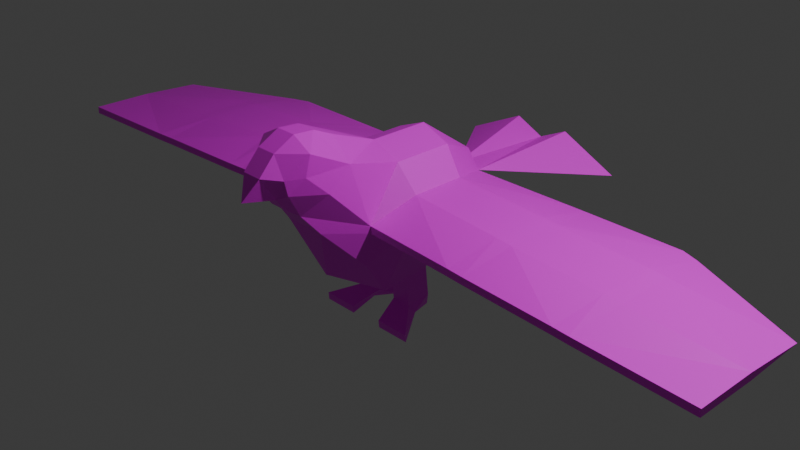 # Source: Bird.blend  (saved by Blender 4.2.66; exported with 4.5.12 LTS)
import bpy
from mathutils import Matrix  # noqa: F401  (used for matrix-valued properties, if any)

bpy.ops.wm.read_factory_settings(use_empty=True)
scene = bpy.context.scene
scene.name = 'Scene'

# ---- collections
col_collection = bpy.data.collections.new('Collection'); scene.collection.children.link(col_collection)

# ---- images (referenced by path relative to the original .blend; pixels are not part of the script)
import os
ASSET_DIR = os.environ.get("B2B_ASSET_DIR", "")  # directory of the original .blend (textures are referenced by path, not embedded)
HERE = os.path.dirname(os.path.abspath(__file__))  # packed textures are extracted next to this script under _unpacked/

def load_image(name, relpath, width, height, colorspace="sRGB"):
    """Load a texture the original file referenced (path relative to the .blend, or extracted next to this script)."""
    p = next((c for c in (os.path.join(HERE, relpath), os.path.join(ASSET_DIR, relpath)) if relpath and os.path.exists(c)), "")
    if p:
        img = bpy.data.images.load(p, check_existing=True)
        img.name = name
    else:  # same state as the original file: an image datablock whose file is absent (Cycles renders it pink)
        img = bpy.data.images.new(name, width, height)
        img.source = "FILE"
        img.filepath = "//" + (relpath or name)
    img.colorspace_settings.name = colorspace
    return img
img_bird = load_image('Bird', 'Bird.png', 1024, 1024, 'sRGB')

# ---- materials (node trees are filled in below, after node groups)
mat_x = bpy.data.materials.new('マテリアル')

# ---- material node trees
mat_x.use_nodes = True; mat_x.node_tree.nodes.clear()
_N = mat_x.node_tree.nodes; _L = mat_x.node_tree.links
n0 = _N.new('ShaderNodeBsdfPrincipled'); n0.name = 'プリンシプルBSDF'; n0.location = (10, 300)
n1 = _N.new('ShaderNodeOutputMaterial'); n1.name = 'マテリアル出力'; n1.location = (300, 300)
n2 = _N.new('ShaderNodeTexImage'); n2.name = '画像テクスチャ'; n2.location = (-280, 280)
n2.image = img_bird
_L.new(n0.outputs[0], n1.inputs[0])
_L.new(n2.outputs[0], n0.inputs[0])
n1.is_active_output = True

# ---- world
world_world = bpy.data.worlds.new('World'); scene.world = world_world
world_world.use_nodes = True; world_world.node_tree.nodes.clear()
_N = world_world.node_tree.nodes; _L = world_world.node_tree.links
n0 = _N.new('ShaderNodeOutputWorld'); n0.name = 'World Output'; n0.location = (300, 300)
n1 = _N.new('ShaderNodeBackground'); n1.name = 'Background'; n1.location = (10, 300)
n1.inputs[0].default_value = (0.05088, 0.05088, 0.05088, 1.0)
_L.new(n1.outputs[0], n0.inputs[0])
n0.is_active_output = True
world_world.color = (0.05088, 0.05088, 0.05088)
world_world.sun_shadow_jitter_overblur = 0.0

# ---- cameras
cam_camera = bpy.data.cameras.new('Camera')
cam_camera.clip_end = 100.0
cam_camera.ortho_scale = 7.314

# ---- lights
light_light = bpy.data.lights.new('Light', 'POINT')
light_light.energy = 1000.0
light_light.shadow_soft_size = 0.1

# ---- meshes
me_x = bpy.data.meshes.new('立方体')
me_x.from_pydata([(-0.3757, -0.7868, -0.1032), (-0.3333, -0.9233, 0.9786), (-0.1429, 1.0, 0.2847), (0.0, 1.0, 0.4926), (0.3757, -0.7868, -0.1032), (0.3333, -0.9233, 0.9786), (0.1429, 1.0, 0.2847), (-0.4276, -0.7682, 0.2555), (-0.4276, -0.7682, 0.3333), (4.153, -0.3333, 0.2555), (0.4276, -0.7682, 0.3333), (0.4276, -0.7682, 0.2555), (0.158, -1.376, 0.5395), (-0.3333, -1.376, 1.206), (0.3333, -1.376, 1.206), (-0.158, -1.376, 0.5395), (0.2311, -1.21, 0.333), (-0.2311, -1.21, 0.333), (0.3333, 0.05756, -0.4413), (-0.3333, -0.2182, -0.4715), (-4.153, -0.3333, 0.2555), (-4.153, 0.3333, 0.2944), (-0.3333, 0.05756, -0.4413), (-0.3333, -0.494, -0.5016), (-0.3333, -0.3333, 0.825), (-0.3333, 0.3333, 0.825), (0.3333, -0.494, -0.5016), (0.3333, 0.3333, 0.825), (0.3333, -0.3333, 0.825), (0.5821, 0.3333, 0.2555), (0.5821, -0.3333, 0.2555), (0.5476, 0.2969, 0.5434), (0.5476, -0.2969, 0.5434), (-0.5821, -0.3333, 0.2555), (-0.5821, 0.3333, 0.2555), (-0.5476, -0.2969, 0.5434), (-0.5476, 0.2969, 0.5434), (0.09323, -1.505, 0.6274), (-0.09323, -1.505, 0.6274), (-4.153, -1.0, 0.2555), (-4.153, -1.0, 0.3333), (4.153, 0.3333, 0.2944), (0.1111, 0.05756, -0.4413), (4.153, -1.0, 0.3333), (4.153, -1.0, 0.2555), (4.153, -0.3333, 0.3333), (-4.153, -0.3333, 0.3333), (-1.0, 2.184, 0.1333), (1.0, 2.184, 0.1333), (0.3333, 2.184, 0.3724), (0.3333, 2.184, 0.4502), (-0.3333, 2.184, 0.3724), (-0.3333, 2.184, 0.4502), (0.0, 1.0, -0.05232), (0.0, -0.9728, -0.2769), (0.1111, -0.9233, 1.206), (-0.1111, -0.9233, 1.206), (-0.1111, -0.2182, -0.4715), (-0.1111, 0.05756, -0.4413), (0.0, 0.3333, -0.4112), (0.0, -0.494, -0.5016), (0.0, 0.3333, 0.9577), (0.0, -0.3333, 0.9577), (0.1111, -1.602, 1.206), (-0.1111, -1.602, 1.206), (0.0, 2.184, 0.2944), (0.3333, -0.2182, -0.4715), (0.1111, -1.15, 1.309), (0.1111, -1.376, 1.326), (-0.1111, -1.15, 1.309), (-0.1111, -1.376, 1.326), (0.3434, -1.182, 0.7617), (-0.3434, -1.182, 0.7617), (0.2386, -1.602, 0.9839), (0.2386, -1.565, 0.8248), (-0.2386, -1.602, 0.9839), (-0.2386, -1.565, 0.8248), (0.1111, -1.773, 1.016), (0.1111, -1.602, 0.7617), (-0.1111, -1.773, 1.016), (-0.1111, -1.602, 0.7617), (0.3155, -1.419, 0.9839), (-0.3155, -1.419, 0.9839), (0.0, -1.902, 0.7871), (0.1111, -0.2182, -0.4715), (-0.1111, -0.1819, -0.804), (-0.3333, -0.1819, -0.804), (0.1111, 0.09392, -0.7738), (0.1111, -0.1819, -0.804), (-0.1111, 0.09392, -0.7738), (0.3333, -0.1819, -0.804), (0.3333, 0.09392, -0.7738), (-0.3333, 0.09392, -0.7738), (-0.1638, -0.202, -0.8873), (-0.3731, -0.1275, -0.8873), (0.0713, 0.05777, -0.9202), (0.1638, -0.202, -0.8873), (-0.0713, 0.05777, -0.9202), (0.3731, -0.1275, -0.8873), (0.2806, 0.1323, -0.9202), (-0.2806, 0.1323, -0.9202), (-0.1961, -0.474, -0.9179), (-0.5884, -0.474, -0.9179), (0.5884, -0.474, -0.9179), (0.1961, -0.474, -0.9179), (-0.1961, -0.4649, -1.001), (-0.5884, -0.4649, -1.001), (0.5884, -0.4649, -1.001), (0.1961, -0.4649, -1.001), (2.963, -0.3333, 0.2555), (2.782, -0.3333, 0.2555), (1.604, 0.3333, 0.2555), (1.787, 0.3333, 0.2555), (-2.963, -0.3333, 0.2555), (-2.782, -0.3333, 0.2555), (-2.962, 0.3333, 0.2595), (-2.782, 0.3333, 0.2555), (-1.604, -0.3333, 0.2555), (-1.787, -0.3333, 0.2555), (-1.787, 0.3333, 0.2555), (-1.604, 0.3333, 0.2555), (1.763, -0.3103, 0.4663), (1.582, -0.3078, 0.4805), (2.952, -0.3224, 0.3963), (2.771, -0.32, 0.4104), (2.771, 0.32, 0.4104), (2.951, 0.3224, 0.3923), (1.582, 0.3078, 0.4805), (1.763, 0.3103, 0.4663), (2.731, -0.9153, 0.3333), (2.911, -0.9302, 0.3333), (1.502, -0.838, 0.3333), (1.683, -0.853, 0.3333), (1.683, -0.853, 0.2555), (1.502, -0.838, 0.2555), (2.911, -0.9302, 0.2555), (2.731, -0.9153, 0.2555), (1.787, -0.3333, 0.2555), (1.604, -0.3333, 0.2555), (1.558, 1.0, 0.2944), (1.374, 1.0, 0.2936), (2.859, 0.9323, 0.2944), (2.667, 1.0, 0.2944), (2.782, 0.3333, 0.2555), (2.962, 0.3333, 0.2595), (-1.558, 1.0, 0.2944), (-1.374, 1.0, 0.2936), (-2.859, 0.9323, 0.2944), (-2.667, 1.0, 0.2944), (-2.771, 0.32, 0.4104), (-2.951, 0.3224, 0.3923), (-1.582, 0.3078, 0.4805), (-1.763, 0.3103, 0.4663), (-1.502, -0.838, 0.2555), (-1.683, -0.853, 0.2555), (-2.731, -0.9153, 0.2555), (-2.911, -0.9302, 0.2555), (-1.683, -0.853, 0.3333), (-1.502, -0.838, 0.3333), (-2.911, -0.9302, 0.3333), (-2.731, -0.9153, 0.3333), (-1.763, -0.3103, 0.4663), (-1.582, -0.3078, 0.4805), (-2.952, -0.3224, 0.3963), (-2.771, -0.32, 0.4104)], [], [(25, 2, 36), (28, 10, 32), (14, 67, 68), (0, 17, 7), (17, 8, 7), (30, 11, 4), (113, 21, 115), (2, 47, 51), (22, 34, 2), (35, 158, 8), (2, 52, 47), (6, 49, 48), (26, 30, 4), (10, 16, 11), (4, 11, 16), (54, 17, 0), (62, 1, 56), (5, 55, 67), (26, 54, 60), (70, 13, 64), (6, 59, 53), (84, 26, 60), (56, 67, 55), (69, 68, 67), (3, 25, 61), (25, 62, 61), (159, 39, 156), (152, 164, 161), (0, 7, 33), (141, 126, 41), (11, 131, 10), (6, 29, 18), (66, 30, 26), (12, 38, 15), (6, 27, 31), (27, 32, 31), (8, 24, 35), (24, 36, 35), (64, 13, 75), (15, 38, 76), (81, 14, 73), (45, 44, 9), (33, 22, 19), (40, 20, 39), (20, 46, 21), (23, 33, 19), (41, 45, 9), (18, 87, 42), (126, 45, 41), (35, 151, 162), (59, 42, 58), (119, 148, 145), (128, 142, 139), (150, 147, 21), (49, 50, 48), (47, 52, 51), (65, 50, 49), (6, 48, 50), (6, 50, 65), (2, 51, 65), (29, 140, 111), (6, 65, 49), (6, 2, 65), (2, 65, 52), (51, 52, 65), (37, 12, 74), (73, 14, 63), (63, 79, 77), (61, 28, 27), (3, 61, 27), (57, 23, 19), (57, 84, 60), (2, 59, 22), (14, 68, 63), (70, 63, 68), (23, 54, 0), (62, 5, 28), (62, 56, 55), (4, 16, 54), (54, 16, 17), (12, 17, 16), (23, 0, 33), (53, 2, 6), (33, 120, 34), (128, 124, 125), (5, 14, 81), (72, 15, 76), (56, 1, 69), (1, 13, 69), (69, 13, 70), (1, 72, 82), (1, 82, 13), (72, 76, 82), (14, 5, 67), (74, 71, 81), (12, 71, 74), (71, 5, 81), (2, 3, 6), (78, 38, 37), (77, 79, 83), (37, 74, 78), (73, 78, 74), (74, 81, 73), (13, 82, 75), (82, 76, 75), (38, 80, 76), (80, 75, 76), (31, 140, 6), (132, 136, 129), (22, 59, 58), (112, 110, 137), (10, 71, 12), (10, 5, 71), (15, 72, 8), (72, 1, 8), (42, 57, 58), (18, 30, 66), (30, 111, 138), (79, 80, 83), (78, 77, 83), (80, 78, 83), (112, 142, 143), (144, 141, 41), (121, 129, 124), (32, 127, 31), (137, 136, 133), (109, 44, 135), (30, 134, 11), (130, 44, 43), (130, 45, 123), (32, 131, 122), (152, 148, 149), (34, 146, 2), (7, 158, 153), (150, 46, 163), (109, 41, 9), (161, 160, 157), (159, 46, 40), (147, 115, 21), (36, 146, 151), (157, 155, 154), (33, 153, 117), (118, 155, 114), (113, 39, 20), (59, 18, 42), (22, 86, 19), (119, 114, 116), (87, 99, 95), (92, 94, 86), (19, 85, 57), (84, 90, 66), (66, 91, 18), (58, 92, 22), (42, 88, 84), (57, 89, 58), (97, 94, 100), (99, 96, 95), (91, 98, 99), (88, 95, 96), (89, 100, 92), (94, 105, 106), (85, 97, 89), (96, 104, 88), (104, 107, 103), (102, 105, 101), (94, 102, 86), (98, 103, 107), (90, 104, 103), (86, 101, 85), (93, 101, 105), (98, 108, 96), (77, 73, 63), (79, 64, 75), (119, 117, 118), (144, 110, 143), (112, 138, 111), (145, 120, 119), (139, 127, 128), (115, 114, 113), (141, 125, 126), (139, 111, 140), (141, 143, 142), (132, 122, 131), (130, 124, 129), (133, 138, 137), (135, 110, 109), (133, 131, 134), (135, 129, 136), (121, 127, 122), (123, 125, 124), (147, 116, 115), (161, 151, 152), (163, 149, 150), (157, 162, 161), (159, 164, 163), (145, 151, 146), (147, 149, 148), (154, 117, 153), (156, 114, 155), (154, 158, 157), (156, 160, 159), (25, 3, 2), (28, 5, 10), (17, 15, 8), (113, 20, 21), (35, 162, 158), (10, 12, 16), (62, 24, 1), (26, 4, 54), (6, 18, 59), (84, 66, 26), (56, 69, 67), (69, 70, 68), (25, 24, 62), (159, 40, 39), (152, 149, 164), (11, 134, 131), (12, 37, 38), (6, 3, 27), (27, 28, 32), (8, 1, 24), (24, 25, 36), (45, 43, 44), (33, 34, 22), (40, 46, 20), (18, 91, 87), (126, 123, 45), (35, 36, 151), (119, 116, 148), (128, 125, 142), (29, 6, 140), (63, 64, 79), (61, 62, 28), (57, 60, 23), (2, 53, 59), (70, 64, 63), (23, 60, 54), (62, 55, 5), (12, 15, 17), (33, 117, 120), (128, 121, 124), (78, 80, 38), (73, 77, 78), (80, 79, 75), (31, 127, 140), (132, 133, 136), (112, 143, 110), (42, 84, 57), (18, 29, 30), (30, 29, 111), (112, 139, 142), (121, 132, 129), (32, 122, 127), (137, 110, 136), (109, 9, 44), (30, 138, 134), (130, 135, 44), (130, 43, 45), (32, 10, 131), (152, 145, 148), (34, 120, 146), (7, 8, 158), (150, 21, 46), (109, 144, 41), (161, 164, 160), (159, 163, 46), (36, 2, 146), (157, 160, 155), (33, 7, 153), (118, 154, 155), (113, 156, 39), (22, 92, 86), (119, 118, 114), (87, 91, 99), (92, 100, 94), (19, 86, 85), (84, 88, 90), (66, 90, 91), (58, 89, 92), (42, 87, 88), (57, 85, 89), (97, 93, 94), (99, 98, 96), (91, 90, 98), (88, 87, 95), (89, 97, 100), (94, 93, 105), (85, 93, 97), (96, 108, 104), (104, 108, 107), (102, 106, 105), (94, 106, 102), (98, 90, 103), (90, 88, 104), (86, 102, 101), (93, 85, 101), (98, 107, 108), (119, 120, 117), (144, 109, 110), (112, 137, 138), (145, 146, 120), (139, 140, 127), (115, 116, 114), (141, 142, 125), (139, 112, 111), (141, 144, 143), (132, 121, 122), (130, 123, 124), (133, 134, 138), (135, 136, 110), (133, 132, 131), (135, 130, 129), (121, 128, 127), (123, 126, 125), (147, 148, 116), (161, 162, 151), (163, 164, 149), (157, 158, 162), (159, 160, 164), (145, 152, 151), (147, 150, 149), (154, 118, 117), (156, 113, 114), (154, 153, 158), (156, 155, 160)])
_uv = me_x.uv_layers.new(name='UVマップ')
_uv.uv.foreach_set('vector', [0.5441, 0.6994, 0.5993, 0.6895, 0.5542, 0.7198, 0.5109, 0.6314, 0.4974, 0.5873, 0.5253, 0.6113, 0.911, 0.3293, 0.911, 0.2861, 0.9333, 0.3053, 0.8874, 0.7343, 0.9023, 0.6909, 0.9125, 0.7283, 0.713, 0.3979, 0.6747, 0.4217, 0.6709, 0.4155, 0.8708, 0.5637, 0.8874, 0.5865, 0.8708, 0.6012, 0.2693, 0.8151, 0.2697, 0.815, 0.2697, 0.8153, 0.6968, 0.6105, 0.7076, 0.9448, 0.6968, 0.9388, 0.874, 0.7851, 0.9129, 0.8142, 0.8753, 0.8621, 0.2792, 0.6564, 0.2642, 0.809, 0.162, 0.7106, 0.6968, 0.6105, 0.712, 0.9033, 0.7076, 0.9448, 0.7199, 0.9874, 0.7199, 0.6561, 0.7215, 0.6341, 0.961, 0.6034, 0.961, 0.6531, 0.9381, 0.6234, 0.7955, 0.3839, 0.7519, 0.3852, 0.7953, 0.3769, 0.8153, 0.6296, 0.8327, 0.6434, 0.8153, 0.6678, 0.8559, 0.7211, 0.9023, 0.6909, 0.8874, 0.7343, 0.7605, 0.477, 0.7282, 0.4372, 0.7422, 0.4349, 0.8447, 0.09548, 0.866, 0.1307, 0.8447, 0.1547, 0.8394, 0.7563, 0.8559, 0.7211, 0.8559, 0.7558, 0.7413, 0.4237, 0.7379, 0.4238, 0.7405, 0.4207, 0.9224, 0.6118, 0.9224, 0.5522, 0.938, 0.5958, 0.85, 0.7705, 0.8394, 0.7563, 0.8559, 0.7558, 0.7422, 0.4349, 0.7459, 0.4262, 0.7499, 0.432, 0.7418, 0.4275, 0.7441, 0.4229, 0.7459, 0.4262, 0.5877, 0.678, 0.5441, 0.6994, 0.5396, 0.6742, 0.7456, 0.5566, 0.7605, 0.477, 0.7827, 0.5445, 0.2694, 0.8146, 0.2697, 0.8149, 0.2694, 0.8147, 0.2753, 0.8121, 0.2698, 0.8145, 0.2705, 0.8094, 0.8874, 0.7343, 0.9125, 0.7283, 0.9211, 0.763, 0.435, 0.4003, 0.4351, 0.3998, 0.4354, 0.4, 0.5512, 0.304, 0.4409, 0.394, 0.5432, 0.2955, 0.821, 0.5327, 0.8526, 0.5699, 0.821, 0.6063, 0.9701, 0.5573, 0.9539, 0.6019, 0.9539, 0.5522, 0.743, 0.4021, 0.7355, 0.4108, 0.7297, 0.4078, 0.6009, 0.668, 0.5493, 0.6518, 0.56, 0.6322, 0.5493, 0.6518, 0.5253, 0.6113, 0.56, 0.6322, 0.4974, 0.7631, 0.5081, 0.7221, 0.5221, 0.74, 0.5081, 0.7221, 0.5542, 0.7198, 0.5221, 0.74, 0.7405, 0.4207, 0.7379, 0.4238, 0.7376, 0.4191, 0.7297, 0.4078, 0.7355, 0.4108, 0.7358, 0.4169, 0.8835, 0.1145, 0.8662, 0.1383, 0.8662, 0.09548, 0.4354, 0.3999, 0.4355, 0.3999, 0.4354, 0.4, 0.9211, 0.763, 0.874, 0.7851, 0.8736, 0.7701, 0.2697, 0.8149, 0.2697, 0.815, 0.2697, 0.8149, 0.2697, 0.815, 0.2697, 0.815, 0.2697, 0.815, 0.8723, 0.7563, 0.9211, 0.763, 0.8736, 0.7701, 0.4354, 0.4, 0.4354, 0.3999, 0.4354, 0.4, 0.5097, 0.8875, 0.5371, 0.8583, 0.5573, 0.8844, 0.4351, 0.3998, 0.4354, 0.3999, 0.4354, 0.4, 0.2792, 0.6564, 0.2776, 0.8109, 0.2706, 0.8074, 0.8558, 0.8009, 0.8498, 0.7853, 0.8619, 0.7853, 0.2676, 0.8205, 0.2703, 0.8155, 0.2764, 0.8214, 0.4299, 0.3971, 0.4349, 0.4005, 0.4287, 0.4064, 0.2701, 0.8149, 0.2701, 0.8153, 0.2697, 0.815, 0.7199, 0.6561, 0.7322, 0.6586, 0.7215, 0.6341, 0.7076, 0.9448, 0.712, 0.9033, 0.6968, 0.9388, 0.7308, 0.5662, 0.7322, 0.6586, 0.7199, 0.6561, 0.7199, 0.9874, 0.7215, 0.6341, 0.7322, 0.6586, 0.7199, 0.9874, 0.7322, 0.6586, 0.7308, 0.5662, 0.6968, 0.6105, 0.6968, 0.9388, 0.7044, 0.9049, 0.4873, 0.5171, 0.4257, 0.4093, 0.4384, 0.4077, 0.7199, 0.9874, 0.7308, 0.5662, 0.7199, 0.6561, 0.6811, 0.1876, 0.6628, 0.1854, 0.6811, 0.1109, 0.6968, 0.6105, 0.7044, 0.9049, 0.712, 0.9033, 0.6968, 0.9388, 0.712, 0.9033, 0.7044, 0.9049, 0.8071, 0.3044, 0.8218, 0.2881, 0.8218, 0.3336, 0.676, 0.2885, 0.6572, 0.327, 0.6428, 0.2885, 0.7429, 0.42, 0.74, 0.4182, 0.7419, 0.4176, 0.5396, 0.6742, 0.5109, 0.6314, 0.5493, 0.6518, 0.5877, 0.678, 0.5396, 0.6742, 0.5493, 0.6518, 0.8617, 0.7705, 0.8723, 0.7563, 0.8736, 0.7701, 0.8617, 0.7705, 0.85, 0.7705, 0.8559, 0.7558, 0.8753, 0.8621, 0.8558, 0.8009, 0.874, 0.7851, 0.9433, 0.3294, 0.9433, 0.3621, 0.911, 0.3547, 0.7413, 0.4237, 0.7429, 0.42, 0.7441, 0.4229, 0.8723, 0.7563, 0.8559, 0.7211, 0.8874, 0.7343, 0.8221, 0.3003, 0.8611, 0.2218, 0.8685, 0.3003, 0.7605, 0.477, 0.7422, 0.4349, 0.7499, 0.432, 0.9855, 0.6165, 0.9611, 0.6459, 0.9611, 0.6034, 0.7145, 0.3365, 0.7519, 0.3852, 0.713, 0.3979, 0.9329, 0.2218, 0.9133, 0.2794, 0.8974, 0.2218, 0.8723, 0.7563, 0.8874, 0.7343, 0.9211, 0.763, 0.8558, 0.8375, 0.8753, 0.8621, 0.8363, 0.8621, 0.1231, 0.8216, 0.2667, 0.8228, 0.2178, 0.9321, 0.4299, 0.3971, 0.4353, 0.3995, 0.4349, 0.3998, 0.8118, 0.2879, 0.7829, 0.229, 0.8118, 0.2237, 0.7253, 0.4221, 0.7297, 0.4078, 0.7358, 0.4169, 0.7422, 0.4349, 0.7282, 0.4372, 0.7418, 0.4275, 0.7282, 0.4372, 0.7379, 0.4238, 0.7418, 0.4275, 0.7418, 0.4275, 0.7379, 0.4238, 0.7413, 0.4237, 0.7282, 0.4372, 0.7253, 0.4221, 0.7352, 0.4213, 0.7282, 0.4372, 0.7352, 0.4213, 0.7379, 0.4238, 0.7253, 0.4221, 0.7358, 0.4169, 0.7352, 0.4213, 0.8687, 0.3363, 0.9108, 0.2861, 0.9108, 0.3453, 0.7829, 0.3401, 0.7829, 0.2881, 0.807, 0.3227, 0.8221, 0.3005, 0.8644, 0.3158, 0.8221, 0.346, 0.8972, 0.2529, 0.8687, 0.286, 0.8687, 0.2218, 0.5993, 0.6895, 0.5877, 0.678, 0.6009, 0.668, 0.7415, 0.4131, 0.7355, 0.4108, 0.7407, 0.4093, 0.2105, 0.9528, 0.2324, 0.9528, 0.2215, 0.9655, 0.6987, 0.2438, 0.6987, 0.2765, 0.6866, 0.2617, 0.6866, 0.2437, 0.6866, 0.2105, 0.698, 0.2258, 0.8654, 0.1593, 0.8447, 0.1806, 0.8447, 0.1549, 0.7379, 0.4238, 0.7352, 0.4213, 0.7376, 0.4191, 0.7352, 0.4213, 0.7358, 0.4169, 0.7376, 0.4191, 0.7355, 0.4108, 0.7375, 0.4146, 0.7358, 0.4169, 0.7375, 0.4146, 0.7376, 0.4191, 0.7358, 0.4169, 0.3173, 0.3262, 0.4257, 0.4093, 0.3173, 0.5128, 0.4396, 0.3955, 0.4358, 0.3996, 0.4358, 0.3995, 0.874, 0.7851, 0.8558, 0.8009, 0.8619, 0.7853, 0.4376, 0.4055, 0.4359, 0.4001, 0.4406, 0.4005, 0.6428, 0.1203, 0.6818, 0.1876, 0.6428, 0.2103, 0.6428, 0.2105, 0.6864, 0.2855, 0.6428, 0.2883, 0.7297, 0.4078, 0.7253, 0.4221, 0.6747, 0.4217, 0.7253, 0.4221, 0.7282, 0.4372, 0.6747, 0.4217, 0.8498, 0.7853, 0.8617, 0.7705, 0.8619, 0.7853, 0.9538, 0.5522, 0.9538, 0.6034, 0.9381, 0.5586, 0.582, 0.4066, 0.4384, 0.4077, 0.4426, 0.4008, 0.2324, 0.9528, 0.2322, 0.9799, 0.2215, 0.9655, 0.2107, 0.9799, 0.2105, 0.9528, 0.2215, 0.9655, 0.2322, 0.9799, 0.2107, 0.9799, 0.2215, 0.9655, 0.4376, 0.4055, 0.4349, 0.4005, 0.4355, 0.4005, 0.4355, 0.4003, 0.435, 0.4003, 0.4354, 0.4, 0.4347, 0.3944, 0.4358, 0.3995, 0.4353, 0.3995, 0.426, 0.2414, 0.4275, 0.396, 0.3173, 0.3262, 0.4406, 0.4005, 0.4358, 0.3996, 0.44, 0.3959, 0.4358, 0.4001, 0.4355, 0.3999, 0.4357, 0.3997, 0.582, 0.4066, 0.4416, 0.3947, 0.5512, 0.304, 0.4357, 0.3996, 0.4355, 0.3999, 0.4355, 0.3999, 0.4357, 0.3996, 0.4354, 0.3999, 0.4353, 0.3996, 0.426, 0.2414, 0.4409, 0.394, 0.4345, 0.3924, 0.2753, 0.8121, 0.2703, 0.8155, 0.2702, 0.8148, 0.2178, 0.9321, 0.2795, 0.8244, 0.3878, 0.9279, 0.154, 0.719, 0.2642, 0.809, 0.2635, 0.8097, 0.2701, 0.8149, 0.2697, 0.815, 0.2698, 0.8146, 0.4358, 0.4001, 0.4354, 0.4, 0.4354, 0.4, 0.2705, 0.8094, 0.2694, 0.8145, 0.2655, 0.8105, 0.2694, 0.8146, 0.2697, 0.815, 0.2697, 0.8149, 0.2701, 0.8153, 0.2697, 0.8153, 0.2697, 0.815, 0.3878, 0.7413, 0.2795, 0.8244, 0.2776, 0.8109, 0.2655, 0.8105, 0.2693, 0.8146, 0.2652, 0.8109, 0.1231, 0.8216, 0.2635, 0.8097, 0.2625, 0.8158, 0.2645, 0.8155, 0.2693, 0.8146, 0.2692, 0.8151, 0.2693, 0.8151, 0.2697, 0.8149, 0.2697, 0.815, 0.8558, 0.8009, 0.8376, 0.7851, 0.8498, 0.7853, 0.6613, 0.8832, 0.6357, 0.8468, 0.6624, 0.8204, 0.2676, 0.8205, 0.2692, 0.8151, 0.2696, 0.8155, 0.5371, 0.8583, 0.5427, 0.8671, 0.5383, 0.8585, 0.6425, 0.8556, 0.6363, 0.8481, 0.6357, 0.8468, 0.6624, 0.8204, 0.6324, 0.8499, 0.6134, 0.8212, 0.5566, 0.8263, 0.5271, 0.8544, 0.5097, 0.8261, 0.5097, 0.8261, 0.5349, 0.8611, 0.5097, 0.8875, 0.6134, 0.8841, 0.6425, 0.8556, 0.6613, 0.8832, 0.5573, 0.8844, 0.533, 0.8516, 0.5566, 0.8263, 0.6134, 0.8212, 0.6389, 0.8567, 0.6134, 0.8841, 0.6394, 0.8571, 0.6363, 0.8481, 0.6482, 0.8648, 0.5427, 0.8671, 0.531, 0.8475, 0.5383, 0.8585, 0.5349, 0.8611, 0.5295, 0.8505, 0.5427, 0.8671, 0.533, 0.8516, 0.5383, 0.8585, 0.531, 0.8475, 0.6389, 0.8567, 0.6482, 0.8648, 0.6425, 0.8556, 0.6363, 0.8481, 0.6251, 0.8377, 0.6261, 0.8378, 0.6324, 0.8499, 0.6394, 0.8571, 0.6389, 0.8567, 0.531, 0.8475, 0.5231, 0.84, 0.533, 0.8516, 0.5231, 0.84, 0.5138, 0.8308, 0.5105, 0.8249, 0.6266, 0.8377, 0.6251, 0.8377, 0.6208, 0.8325, 0.6363, 0.8481, 0.6266, 0.8377, 0.6357, 0.8468, 0.5295, 0.8505, 0.5105, 0.8249, 0.5138, 0.8308, 0.5271, 0.8544, 0.5231, 0.84, 0.5105, 0.8249, 0.6357, 0.8468, 0.6208, 0.8325, 0.6324, 0.8499, 0.6308, 0.8458, 0.6208, 0.8325, 0.6251, 0.8377, 0.5295, 0.8505, 0.5211, 0.8398, 0.531, 0.8475, 0.8837, 0.09548, 0.909, 0.1072, 0.8837, 0.1285, 0.74, 0.4182, 0.7405, 0.4207, 0.7376, 0.4191, 0.2676, 0.8205, 0.2625, 0.8158, 0.2645, 0.8155, 0.4355, 0.4003, 0.4359, 0.4001, 0.4355, 0.4005, 0.4376, 0.4055, 0.4426, 0.4008, 0.4384, 0.4077, 0.2764, 0.8214, 0.2667, 0.8228, 0.2676, 0.8205, 0.4287, 0.4064, 0.4275, 0.396, 0.4299, 0.3971, 0.2697, 0.8153, 0.2692, 0.8151, 0.2693, 0.8151, 0.435, 0.4003, 0.4349, 0.3998, 0.4351, 0.3998, 0.4287, 0.4064, 0.4384, 0.4077, 0.4257, 0.4093, 0.435, 0.4003, 0.4355, 0.4005, 0.4349, 0.4005, 0.4396, 0.3955, 0.4345, 0.3924, 0.4409, 0.394, 0.4357, 0.3996, 0.4353, 0.3995, 0.4358, 0.3995, 0.44, 0.3959, 0.4426, 0.4008, 0.4406, 0.4005, 0.4357, 0.3997, 0.4359, 0.4001, 0.4358, 0.4001, 0.44, 0.3959, 0.4409, 0.394, 0.4416, 0.3947, 0.4357, 0.3997, 0.4358, 0.3995, 0.4358, 0.3996, 0.4347, 0.3944, 0.4275, 0.396, 0.4345, 0.3924, 0.4353, 0.3996, 0.4349, 0.3998, 0.4353, 0.3995, 0.2701, 0.8153, 0.2696, 0.8155, 0.2697, 0.8153, 0.2705, 0.8094, 0.2776, 0.8109, 0.2753, 0.8121, 0.2698, 0.8146, 0.2702, 0.8148, 0.2701, 0.8149, 0.2655, 0.8105, 0.2706, 0.8074, 0.2705, 0.8094, 0.2694, 0.8146, 0.2698, 0.8145, 0.2698, 0.8146, 0.2764, 0.8214, 0.2776, 0.8109, 0.2795, 0.8244, 0.2701, 0.8153, 0.2702, 0.8148, 0.2703, 0.8155, 0.2652, 0.8109, 0.2625, 0.8158, 0.2635, 0.8097, 0.2694, 0.8147, 0.2692, 0.8151, 0.2693, 0.8146, 0.2652, 0.8109, 0.2642, 0.809, 0.2655, 0.8105, 0.2694, 0.8147, 0.2694, 0.8145, 0.2694, 0.8146, 0.5441, 0.6994, 0.5877, 0.678, 0.5993, 0.6895, 0.8445, 0.1813, 0.774, 0.146, 0.8445, 0.09548, 0.713, 0.3979, 0.7297, 0.4078, 0.6747, 0.4217, 0.2693, 0.8151, 0.2697, 0.815, 0.2697, 0.815, 0.2792, 0.6564, 0.2706, 0.8074, 0.2642, 0.809, 0.682, 0.2103, 0.682, 0.1203, 0.7006, 0.1506, 0.7605, 0.477, 0.7232, 0.4857, 0.7282, 0.4372, 0.9652, 0.676, 0.9611, 0.6459, 0.9888, 0.6459, 0.8527, 0.6063, 0.8527, 0.5327, 0.8726, 0.5502, 0.85, 0.7705, 0.8381, 0.7701, 0.8394, 0.7563, 0.7422, 0.4349, 0.7418, 0.4275, 0.7459, 0.4262, 0.7418, 0.4275, 0.7413, 0.4237, 0.7441, 0.4229, 0.7456, 0.5566, 0.7232, 0.4857, 0.7605, 0.477, 0.2694, 0.8146, 0.2697, 0.8149, 0.2697, 0.8149, 0.2753, 0.8121, 0.2702, 0.8148, 0.2698, 0.8145, 0.5512, 0.304, 0.4416, 0.3947, 0.4409, 0.394, 0.743, 0.4021, 0.7407, 0.4093, 0.7355, 0.4108, 0.6009, 0.668, 0.5877, 0.678, 0.5493, 0.6518, 0.5493, 0.6518, 0.5109, 0.6314, 0.5253, 0.6113, 0.6747, 0.4217, 0.7282, 0.4372, 0.7232, 0.4857, 0.5081, 0.7221, 0.5441, 0.6994, 0.5542, 0.7198, 0.4354, 0.3999, 0.4355, 0.3999, 0.4355, 0.3999, 0.9211, 0.763, 0.9129, 0.8142, 0.874, 0.7851, 0.2697, 0.8149, 0.2697, 0.815, 0.2697, 0.815, 0.5097, 0.8875, 0.5349, 0.8611, 0.5371, 0.8583, 0.4351, 0.3998, 0.4353, 0.3996, 0.4354, 0.3999, 0.2792, 0.6564, 0.3878, 0.7413, 0.2776, 0.8109, 0.2676, 0.8205, 0.2696, 0.8155, 0.2703, 0.8155, 0.4299, 0.3971, 0.4349, 0.3998, 0.4349, 0.4005, 0.4873, 0.5171, 0.3173, 0.5128, 0.4257, 0.4093, 0.7429, 0.42, 0.7405, 0.4207, 0.74, 0.4182, 0.7827, 0.5445, 0.7605, 0.477, 0.7955, 0.4615, 0.8617, 0.7705, 0.8559, 0.7558, 0.8723, 0.7563, 0.8753, 0.8621, 0.8558, 0.8375, 0.8558, 0.8009, 0.7413, 0.4237, 0.7405, 0.4207, 0.7429, 0.42, 0.8723, 0.7563, 0.8559, 0.7558, 0.8559, 0.7211, 0.7397, 0.208, 0.7007, 0.1335, 0.7397, 0.1203, 0.743, 0.4021, 0.7297, 0.4078, 0.713, 0.3979, 0.1231, 0.8216, 0.2625, 0.8158, 0.2667, 0.8228, 0.4299, 0.3971, 0.4347, 0.3944, 0.4353, 0.3995, 0.7415, 0.4131, 0.7375, 0.4146, 0.7355, 0.4108, 0.8938, 0.1716, 0.8662, 0.1671, 0.8938, 0.1385, 0.7375, 0.4146, 0.74, 0.4182, 0.7376, 0.4191, 0.3173, 0.3262, 0.4275, 0.396, 0.4257, 0.4093, 0.4396, 0.3955, 0.44, 0.3959, 0.4358, 0.3996, 0.4376, 0.4055, 0.4355, 0.4005, 0.4359, 0.4001, 0.8498, 0.7853, 0.85, 0.7705, 0.8617, 0.7705, 0.7984, 0.6296, 0.8152, 0.6749, 0.7745, 0.6749, 0.582, 0.4066, 0.4873, 0.5171, 0.4384, 0.4077, 0.4376, 0.4055, 0.4287, 0.4064, 0.4349, 0.4005, 0.4347, 0.3944, 0.4396, 0.3955, 0.4358, 0.3995, 0.426, 0.2414, 0.4345, 0.3924, 0.4275, 0.396, 0.4406, 0.4005, 0.4359, 0.4001, 0.4358, 0.3996, 0.4358, 0.4001, 0.4354, 0.4, 0.4355, 0.3999, 0.582, 0.4066, 0.4426, 0.4008, 0.4416, 0.3947, 0.4357, 0.3996, 0.4357, 0.3997, 0.4355, 0.3999, 0.4357, 0.3996, 0.4355, 0.3999, 0.4354, 0.3999, 0.426, 0.2414, 0.5432, 0.2955, 0.4409, 0.394, 0.2753, 0.8121, 0.2764, 0.8214, 0.2703, 0.8155, 0.2178, 0.9321, 0.2667, 0.8228, 0.2795, 0.8244, 0.154, 0.719, 0.162, 0.7106, 0.2642, 0.809, 0.2701, 0.8149, 0.2697, 0.815, 0.2697, 0.815, 0.4358, 0.4001, 0.4355, 0.4003, 0.4354, 0.4, 0.2705, 0.8094, 0.2698, 0.8145, 0.2694, 0.8145, 0.2694, 0.8146, 0.2698, 0.8146, 0.2697, 0.815, 0.3878, 0.7413, 0.3878, 0.9279, 0.2795, 0.8244, 0.2655, 0.8105, 0.2694, 0.8145, 0.2693, 0.8146, 0.1231, 0.8216, 0.154, 0.719, 0.2635, 0.8097, 0.2645, 0.8155, 0.2652, 0.8109, 0.2693, 0.8146, 0.2693, 0.8151, 0.2694, 0.8147, 0.2697, 0.8149, 0.6613, 0.8832, 0.6425, 0.8556, 0.6357, 0.8468, 0.2676, 0.8205, 0.2645, 0.8155, 0.2692, 0.8151, 0.5371, 0.8583, 0.5349, 0.8611, 0.5427, 0.8671, 0.6425, 0.8556, 0.6482, 0.8648, 0.6363, 0.8481, 0.6624, 0.8204, 0.6357, 0.8468, 0.6324, 0.8499, 0.5566, 0.8263, 0.533, 0.8516, 0.5271, 0.8544, 0.5097, 0.8261, 0.5271, 0.8544, 0.5349, 0.8611, 0.6134, 0.8841, 0.6389, 0.8567, 0.6425, 0.8556, 0.5573, 0.8844, 0.5371, 0.8583, 0.533, 0.8516, 0.6134, 0.8212, 0.6324, 0.8499, 0.6389, 0.8567, 0.6394, 0.8571, 0.6308, 0.8458, 0.6363, 0.8481, 0.5427, 0.8671, 0.5295, 0.8505, 0.531, 0.8475, 0.5349, 0.8611, 0.5271, 0.8544, 0.5295, 0.8505, 0.533, 0.8516, 0.5371, 0.8583, 0.5383, 0.8585, 0.6389, 0.8567, 0.6394, 0.8571, 0.6482, 0.8648, 0.6363, 0.8481, 0.6308, 0.8458, 0.6251, 0.8377, 0.6324, 0.8499, 0.6308, 0.8458, 0.6394, 0.8571, 0.531, 0.8475, 0.5211, 0.8398, 0.5231, 0.84, 0.5231, 0.84, 0.5211, 0.8398, 0.5138, 0.8308, 0.6266, 0.8377, 0.6261, 0.8378, 0.6251, 0.8377, 0.6363, 0.8481, 0.6261, 0.8378, 0.6266, 0.8377, 0.5295, 0.8505, 0.5271, 0.8544, 0.5105, 0.8249, 0.5271, 0.8544, 0.533, 0.8516, 0.5231, 0.84, 0.6357, 0.8468, 0.6266, 0.8377, 0.6208, 0.8325, 0.6308, 0.8458, 0.6324, 0.8499, 0.6208, 0.8325, 0.5295, 0.8505, 0.5138, 0.8308, 0.5211, 0.8398, 0.2676, 0.8205, 0.2667, 0.8228, 0.2625, 0.8158, 0.4355, 0.4003, 0.4358, 0.4001, 0.4359, 0.4001, 0.4376, 0.4055, 0.4406, 0.4005, 0.4426, 0.4008, 0.2764, 0.8214, 0.2795, 0.8244, 0.2667, 0.8228, 0.4287, 0.4064, 0.4257, 0.4093, 0.4275, 0.396, 0.2697, 0.8153, 0.2696, 0.8155, 0.2692, 0.8151, 0.435, 0.4003, 0.4349, 0.4005, 0.4349, 0.3998, 0.4287, 0.4064, 0.4376, 0.4055, 0.4384, 0.4077, 0.435, 0.4003, 0.4355, 0.4003, 0.4355, 0.4005, 0.4396, 0.3955, 0.4347, 0.3944, 0.4345, 0.3924, 0.4357, 0.3996, 0.4353, 0.3996, 0.4353, 0.3995, 0.44, 0.3959, 0.4416, 0.3947, 0.4426, 0.4008, 0.4357, 0.3997, 0.4358, 0.3996, 0.4359, 0.4001, 0.44, 0.3959, 0.4396, 0.3955, 0.4409, 0.394, 0.4357, 0.3997, 0.4357, 0.3996, 0.4358, 0.3995, 0.4347, 0.3944, 0.4299, 0.3971, 0.4275, 0.396, 0.4353, 0.3996, 0.4351, 0.3998, 0.4349, 0.3998, 0.2701, 0.8153, 0.2703, 0.8155, 0.2696, 0.8155, 0.2705, 0.8094, 0.2706, 0.8074, 0.2776, 0.8109, 0.2698, 0.8146, 0.2698, 0.8145, 0.2702, 0.8148, 0.2655, 0.8105, 0.2642, 0.809, 0.2706, 0.8074, 0.2694, 0.8146, 0.2694, 0.8145, 0.2698, 0.8145, 0.2764, 0.8214, 0.2753, 0.8121, 0.2776, 0.8109, 0.2701, 0.8153, 0.2701, 0.8149, 0.2702, 0.8148, 0.2652, 0.8109, 0.2645, 0.8155, 0.2625, 0.8158, 0.2694, 0.8147, 0.2693, 0.8151, 0.2692, 0.8151, 0.2652, 0.8109, 0.2635, 0.8097, 0.2642, 0.809, 0.2694, 0.8147, 0.2693, 0.8146, 0.2694, 0.8145])
me_x.materials.append(mat_x)
me_x.use_mirror_x = True
me_x.update()
arm_x = bpy.data.armatures.new('アーマチュア')  # bones are not reproduced

# ---- objects
ob_light = bpy.data.objects.new('Light', light_light)
ob_camera = bpy.data.objects.new('Camera', cam_camera)
ob_x = bpy.data.objects.new('立方体', me_x)
ob_x_1 = bpy.data.objects.new('アーマチュア', arm_x)

# ---- transforms, parenting, visibility, modifiers, constraints
ob_light.location = (4.076, 1.005, 5.904)
ob_light.rotation_euler = (0.6503, 0.05522, 1.866)
ob_light.lock_rotations_4d = False
ob_light.empty_display_type = 'ARROWS'
ob_light.color = (0.0, 0.0, 0.0, 0.0)
ob_light.lineart.crease_threshold = 0.0
ob_camera.location = (7.359, -6.926, 4.958)
ob_camera.rotation_euler = (1.109, 0.0, 0.8149)
ob_camera.lock_rotations_4d = False
ob_camera.empty_display_type = 'ARROWS'
ob_camera.color = (0.0, 0.0, 0.0, 0.0)
ob_camera.display_type = 'WIRE'
ob_camera.lineart.crease_threshold = 0.0
ob_x.parent = ob_x_1
ob_x.location = (0.0, 0.0, 0.0)
ob_x.use_mesh_mirror_x = True
_vg = ob_x.vertex_groups.new(name='ボーン')
for _i, _w in zip([0, 1, 4, 5, 7, 8, 10, 11, 12, 13, 14, 15, 16, 17, 18, 19, 22, 23, 24, 25, 26, 27, 28, 29, 30, 31, 32, 33, 34, 35, 37, 38, 42, 53, 54, 55, 56, 57, 58, 59, 60, 61, 62, 63, 64, 66, 67, 68, 69, 70, 71, 72, 73, 74, 75, 76, 77, 78, 79, 80, 81, 82, 83, 84, 85, 86, 87, 88, 89, 90, 91, 92, 93, 94, 95, 96, 97, 98, 99, 100, 101, 102, 103, 104, 105, 106, 107, 108, 117, 118, 131, 132, 133, 134, 137, 138, 153, 154, 157, 158], [0.8169, 0.9719, 0.8268, 0.9797, 0.8068, 0.7874, 0.8034, 0.8283, 0.9856, 0.9962, 0.9979, 0.9854, 0.9414, 0.9334, 0.3733, 0.418, 0.3079, 0.6275, 0.7861, 0.09029, 0.6283, 0.09111, 0.7791, 0.05922, 0.7313, 0.000834, 0.2376, 0.7215, 0.05835, 0.2446, 0.9931, 0.9925, 0.3011, 0.04296, 0.8433, 0.9888, 0.9861, 0.3778, 0.2807, 0.1941, 0.6401, 0.121, 0.883, 0.9995, 0.9992, 0.4361, 0.9958, 0.9984, 0.9948, 0.9979, 0.9846, 0.9778, 0.9991, 0.9978, 0.998, 0.9964, 0.9994, 0.9977, 0.9991, 0.9971, 0.9973, 0.9947, 0.9989, 0.3821, 0.3544, 0.3584, 0.3508, 0.3645, 0.3308, 0.3769, 0.3649, 0.3358, 0.3532, 0.3545, 0.358, 0.3669, 0.3378, 0.3718, 0.3624, 0.3391, 0.3548, 0.3567, 0.3728, 0.3709, 0.3548, 0.3564, 0.3727, 0.3707, 0.07406, 0.02306, 0.0921, 0.04361, 0.04472, 0.09982, 0.01981, 0.0713, 0.1113, 0.05992, 0.058, 0.1071]): _vg.add([_i], _w, 'REPLACE')
_vg = ob_x.vertex_groups.new(name='ボーン.001')
for _i, _w in zip([0, 2, 3, 4, 6, 18, 19, 22, 23, 24, 25, 26, 27, 28, 29, 31, 33, 34, 36, 42, 47, 49, 50, 51, 52, 53, 54, 57, 58, 59, 60, 61, 62, 66, 84, 85, 86, 87, 88, 89, 90, 91, 92, 93, 94, 95, 96, 97, 98, 99, 100, 101, 102, 103, 104, 105, 106, 107, 108, 139, 140, 145, 146], [0.03244, 0.9526, 0.9775, 0.01992, 0.9875, 0.1435, 0.2327, 0.2655, 0.1322, 0.03975, 0.5989, 0.1111, 0.6132, 0.03938, 0.06582, 0.1229, 0.01084, 0.09127, 0.07892, 0.2135, 0.1251, 0.05739, 0.05097, 0.1703, 0.1751, 0.8649, 0.02566, 0.1864, 0.2519, 0.5208, 0.1059, 0.6993, 0.05011, 0.1817, 0.1604, 0.2312, 0.2379, 0.1779, 0.1675, 0.2418, 0.1703, 0.1671, 0.2452, 0.234, 0.2376, 0.1733, 0.1687, 0.2401, 0.1696, 0.1705, 0.2423, 0.2352, 0.2384, 0.1697, 0.1693, 0.2355, 0.2381, 0.1697, 0.1694, 0.0295, 0.07895, 0.02832, 0.08065]): _vg.add([_i], _w, 'REPLACE')
_vg = ob_x.vertex_groups.new(name='ボーン.002')
for _i, _w in zip([47, 48, 49, 50, 51, 52, 65], [0.8702, 1.0, 0.942, 0.9485, 0.8234, 0.8184, 0.99]): _vg.add([_i], _w, 'REPLACE')
_vg = ob_x.vertex_groups.new(name='ボーン.003')
for _i, _w in zip([0, 2, 4, 7, 8, 17, 18, 19, 22, 23, 24, 25, 26, 27, 33, 34, 35, 36, 42, 53, 54, 57, 58, 59, 60, 61, 62, 66, 84, 85, 86, 87, 88, 89, 90, 91, 92, 93, 94, 95, 96, 97, 98, 99, 100, 101, 102, 103, 104, 105, 106, 107, 108, 114, 117, 118, 119, 120, 145, 146, 147, 148, 151, 152, 153, 154, 155, 156, 157, 158, 159, 160, 161, 162, 164], [0.08784, 0.01466, 0.03835, 0.145, 0.1703, 0.03333, 0.2785, 0.1246, 0.2048, 0.1026, 0.1553, 0.2831, 0.1385, 0.002684, 0.1964, 0.8263, 0.7111, 0.8917, 0.2173, 0.04369, 0.05673, 0.2403, 0.2724, 0.1499, 0.1252, 0.09148, 0.01294, 0.2311, 0.1941, 0.2007, 0.1842, 0.2246, 0.2158, 0.2165, 0.2238, 0.2358, 0.2028, 0.1976, 0.1901, 0.2242, 0.2194, 0.2092, 0.2239, 0.2293, 0.2034, 0.1935, 0.1857, 0.2229, 0.2213, 0.1932, 0.1866, 0.223, 0.2215, 0.02281, 0.577, 0.29, 0.2165, 0.8188, 0.6809, 0.7812, 0.02453, 0.0726, 0.8385, 0.1495, 0.5323, 0.3453, 0.05395, 0.01258, 0.3427, 0.5399, 0.01221, 0.05368, 0.2853, 0.69, 0.01427]): _vg.add([_i], _w, 'REPLACE')
_vg = ob_x.vertex_groups.new(name='ボーン.004')
for _i, _w in zip([20, 33, 39, 40, 46, 113, 114, 115, 116, 117, 118, 119, 120, 145, 146, 147, 148, 149, 150, 151, 152, 153, 154, 155, 156, 157, 158, 159, 160, 161, 162, 163, 164], [0.08721, 0.01323, 0.1252, 0.1247, 0.0977, 0.3228, 0.6154, 0.1684, 0.8293, 0.3248, 0.629, 0.7707, 0.1831, 0.2664, 0.1286, 0.5955, 0.7618, 0.8632, 0.1607, 0.1535, 0.8424, 0.3282, 0.5498, 0.6108, 0.4427, 0.5552, 0.3259, 0.4624, 0.6223, 0.6807, 0.2759, 0.7088, 0.807]): _vg.add([_i], _w, 'REPLACE')
_vg = ob_x.vertex_groups.new(name='ボーン.005')
for _i, _w in zip([20, 21, 39, 40, 46, 113, 114, 115, 116, 118, 147, 148, 149, 150, 154, 155, 156, 157, 159, 160, 163, 164], [0.9086, 0.9907, 0.8666, 0.8673, 0.8981, 0.6558, 0.3434, 0.8284, 0.1643, 0.03659, 0.3651, 0.1614, 0.1292, 0.836, 0.03472, 0.327, 0.5215, 0.03306, 0.502, 0.3158, 0.2733, 0.1586]): _vg.add([_i], _w, 'REPLACE')
_vg = ob_x.vertex_groups.new(name='ボーン.006')
for _i, _w in zip([0, 4, 10, 11, 16, 18, 19, 22, 23, 26, 27, 28, 29, 30, 31, 32, 42, 53, 54, 57, 58, 59, 60, 61, 62, 66, 84, 85, 86, 87, 88, 89, 90, 91, 92, 93, 94, 95, 96, 97, 98, 99, 100, 101, 102, 103, 104, 105, 106, 107, 108, 110, 111, 112, 121, 122, 127, 128, 129, 130, 131, 132, 133, 134, 135, 136, 137, 138, 139, 140, 141, 142, 143], [0.03649, 0.08515, 0.1622, 0.1333, 0.02054, 0.2007, 0.2202, 0.2182, 0.1324, 0.1172, 0.2652, 0.1637, 0.8497, 0.1954, 0.8372, 0.7172, 0.2648, 0.02067, 0.05581, 0.1919, 0.1917, 0.1316, 0.1245, 0.08594, 0.01734, 0.1467, 0.2598, 0.2102, 0.2159, 0.243, 0.2485, 0.2074, 0.2252, 0.2284, 0.2126, 0.2115, 0.2143, 0.2408, 0.2413, 0.2093, 0.231, 0.234, 0.2117, 0.2129, 0.2156, 0.2308, 0.2347, 0.213, 0.2153, 0.2309, 0.2347, 0.03801, 0.7178, 0.2646, 0.2672, 0.7042, 0.8263, 0.2206, 0.05525, 0.004379, 0.5878, 0.4001, 0.4215, 0.5772, 0.008706, 0.05758, 0.321, 0.5878, 0.6782, 0.7677, 0.0474, 0.0848, 0.01328]): _vg.add([_i], _w, 'REPLACE')
_vg = ob_x.vertex_groups.new(name='ボーン.007')
for _i, _w in zip([9, 30, 41, 43, 44, 45, 109, 110, 111, 112, 121, 122, 123, 124, 125, 126, 127, 128, 129, 130, 131, 132, 133, 134, 135, 136, 137, 138, 139, 140, 141, 142, 143, 144], [0.1139, 0.01232, 0.09833, 0.1612, 0.1608, 0.1002, 0.8324, 0.8632, 0.2602, 0.7213, 0.708, 0.2656, 0.5939, 0.8247, 0.9697, 0.9386, 0.1782, 0.7767, 0.7705, 0.6747, 0.3069, 0.5327, 0.5111, 0.3093, 0.7109, 0.7741, 0.6276, 0.3279, 0.2762, 0.1451, 0.9365, 0.9012, 0.9312, 0.9029]): _vg.add([_i], _w, 'REPLACE')
_vg = ob_x.vertex_groups.new(name='ボーン.008')
for _i, _w in zip([9, 41, 43, 44, 45, 109, 110, 123, 124, 126, 129, 130, 135, 136, 143, 144], [0.8831, 0.9007, 0.8326, 0.8331, 0.8974, 0.1408, 0.08799, 0.3985, 0.1504, 0.05643, 0.1683, 0.2952, 0.2566, 0.162, 0.02064, 0.07822]): _vg.add([_i], _w, 'REPLACE')
_m = ob_x.modifiers.new('アーマチュア', 'ARMATURE')
_m.object = ob_x_1
ob_x_1.location = (0.0, 0.0, 0.0)
ob_x_1.show_in_front = True

# ---- collection membership
col_collection.objects.link(ob_light)
col_collection.objects.link(ob_camera)
col_collection.objects.link(ob_x)
col_collection.objects.link(ob_x_1)

# ---- scene / render settings (as saved in the file)
scene.camera = ob_camera
scene.frame_start = 1; scene.frame_end = 100; scene.frame_set(26)
scene.render.engine = 'BLENDER_EEVEE_NEXT'
scene.render.fps = 60
bpy.context.view_layer.update()
